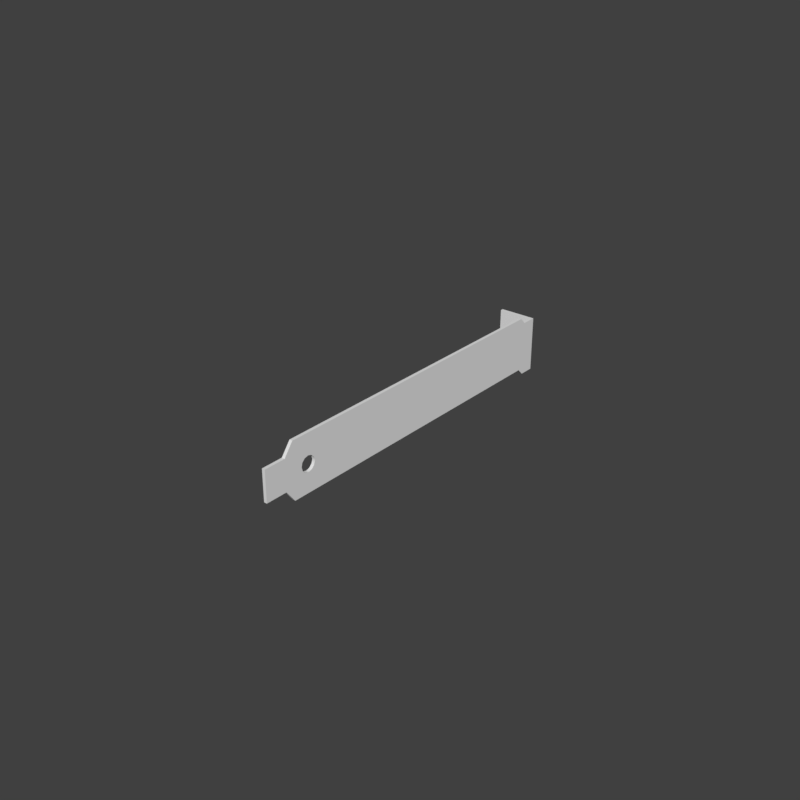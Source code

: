 # Source: Metal_Plate.blend  (saved by Blender 2.82.7; exported with 4.5.12 LTS)
import bpy
from mathutils import Matrix  # noqa: F401  (used for matrix-valued properties, if any)

bpy.ops.wm.read_factory_settings(use_empty=True)
scene = bpy.context.scene
scene.name = 'Scene'

# ---- collections
col_collection_1 = bpy.data.collections.new('Collection 1'); scene.collection.children.link(col_collection_1)

# ---- materials (node trees are filled in below, after node groups)
mat_metal_plate = bpy.data.materials.new('Metal Plate')
mat_metal_plate.alpha_threshold = 0.0
mat_metal_plate.use_transparent_shadow = False
mat_metal_plate.roughness = 0.5

# ---- material node trees

# ---- world
world_world = bpy.data.worlds.new('World'); scene.world = world_world
world_world.color = (0.05088, 0.05088, 0.05088)
world_world.use_sun_shadow = False
world_world.sun_shadow_jitter_overblur = 0.0
world_world.cycles.sampling_method = 'MANUAL'

# ---- meshes
me_metal_plate = bpy.data.meshes.new('Metal Plate')
me_metal_plate.from_pydata([(-0.001, -0.12, 0.004), (-0.001, -0.12, 0.014), (0.0, 0.0, -0.002), (0.0, 0.0, 0.016), (0.0, -0.12, 0.004), (0.0, -0.12, 0.014), (-0.012, -0.001, 0.008456), (-0.012, -0.001, 0.005332), (-0.001, -0.001, 0.016), (-0.001, -0.001, -0.002), (-0.012, 0.0, -0.002), (-0.012, 0.0, 0.016), (-0.012, -0.001, 0.016), (-0.012, -0.001, -0.002), (0.0, -0.007, 0.0), (0.0, -0.005, 0.016), (-0.001, -0.007, 0.0), (-0.001, -0.007, 0.018), (0.0, -0.007, 0.018), (-0.012, 0.0, 0.008456), (0.0, -0.005, -0.002), (-0.001, -0.005, 0.016), (-0.001, -0.005, -0.002), (-0.012, 0.0, 0.005332), (-0.007494, -0.001, 0.008456), (-0.007494, 0.0, 0.005332), (-0.007494, -0.001, 0.005332), (-0.007494, 0.0, 0.008456), (-0.007051, 0.0, -0.002), (-0.003837, 0.0, -0.002), (-0.003837, -0.001, -0.002), (-0.007051, -0.001, -0.002), (-0.003837, 0.0, 0.002414), (-0.007051, 0.0, 0.002414), (-0.007051, -0.001, 0.002414), (-0.003837, -0.001, 0.002414), (0.0, -0.11, 0.0), (-0.001, -0.11, 0.018), (-0.001, -0.11, 0.0), (0.0, -0.11, 0.018), (-0.001, -0.113, 0.004), (0.0, -0.113, 0.004), (-0.001, -0.113, 0.014), (0.0, -0.113, 0.014), (-0.001, -0.1021, 0.008797), (7.451e-09, -0.1021, 0.008797), (-0.001, -0.1046, 0.0113), (7.451e-09, -0.1046, 0.0113), (-0.001, -0.1034, 0.01096), (7.451e-09, -0.1034, 0.01096), (-0.001, -0.1046, 0.006297), (7.451e-09, -0.1046, 0.006297), (-0.001, -0.1059, 0.006632), (7.451e-09, -0.1059, 0.006632), (-0.001, -0.1034, 0.006632), (7.451e-09, -0.1034, 0.006632), (-0.001, -0.1068, 0.01005), (7.451e-09, -0.1068, 0.01005), (-0.001, -0.1025, 0.007547), (7.451e-09, -0.1025, 0.007547), (-0.001, -0.1025, 0.01005), (7.451e-09, -0.1025, 0.01005), (-0.001, -0.1068, 0.007547), (7.451e-09, -0.1068, 0.007547), (-0.001, -0.1059, 0.01096), (7.451e-09, -0.1059, 0.01096), (-0.001, -0.1071, 0.008797), (7.451e-09, -0.1071, 0.008797)], [], [(0, 1, 42, 40), (2, 3, 15, 20), (4, 5, 1, 0), (2, 20, 22, 9), (3, 8, 21, 15), (13, 7, 23, 10), (8, 3, 11, 12), (2, 9, 30, 29), (11, 3, 27, 19), (26, 7, 34, 35), (15, 21, 17, 18), (16, 17, 21, 22), (16, 14, 36, 38), (22, 20, 14, 16), (18, 17, 37, 39), (14, 45, 59, 55, 51, 53, 63, 67, 36), (9, 22, 21, 8), (20, 15, 18, 14), (6, 19, 27, 24), (19, 6, 12, 11), (26, 24, 27, 25), (6, 24, 8, 12), (23, 25, 27, 3, 2, 29, 32, 33, 10), (34, 33, 32, 35), (28, 31, 13, 10), (10, 33, 28), (28, 33, 34, 31), (32, 35, 30, 29), (13, 34, 7), (30, 9, 35), (31, 34, 13), (9, 8, 35), (35, 8, 24, 26), (25, 23, 7, 26), (38, 37, 17, 16, 44, 60, 48, 46, 64, 56, 66), (39, 37, 42, 43), (36, 39, 43, 41), (41, 40, 38, 36), (5, 4, 41, 43), (40, 42, 37, 38), (40, 41, 4, 0), (43, 42, 1, 5), (56, 57, 67, 66), (66, 67, 63, 62), (50, 51, 55, 54), (64, 65, 57, 56), (52, 53, 51, 50), (66, 62, 52, 50, 54, 58, 44, 16, 38), (46, 47, 65, 64), (36, 67, 57, 65, 47, 49, 61, 45, 14, 18, 39), (48, 49, 47, 46), (60, 61, 49, 48), (58, 59, 45, 44), (54, 55, 59, 58), (44, 45, 61, 60), (62, 63, 53, 52)])
me_metal_plate.polygons.foreach_set('use_smooth', [0, 0, 0, 0, 0, 0, 0, 0, 0, 0, 0, 0, 0, 0, 0, 0, 0, 0, 0, 0, 0, 0, 0, 0, 0, 0, 0, 0, 0, 0, 0, 0, 0, 0, 0, 0, 0, 0, 0, 0, 0, 0, 1, 1, 1, 1, 1, 0, 1, 0, 1, 1, 1, 1, 1, 1])
_k = set([(44, 58), (44, 60), (45, 59), (45, 61), (46, 48), (46, 64), (47, 49), (47, 65), (48, 60), (49, 61), (50, 52), (50, 54), (51, 53), (51, 55), (52, 62), (53, 63), (54, 58), (55, 59), (56, 64), (56, 66), (57, 65), (57, 67), (62, 66), (63, 67)])
me_metal_plate.attributes.new('sharp_edge', 'BOOLEAN', 'EDGE').data.foreach_set('value', [ (min(e.vertices), max(e.vertices)) in _k for e in me_metal_plate.edges])
_uv = me_metal_plate.uv_layers.new(name='UVMap')
_uv.uv.foreach_set('vector', [0.0, 0.0, 1.0, 0.0, 1.0, 0.03589, 0.0, 0.02997, 0.0, 0.0, 1.0, 0.0, 1.0, 0.02437, 0.0, 0.02236, 0.0, 0.0, 1.0, 0.0, 1.0, 1.0, 0.0, 1.0, 0.9755, 0.6545, 0.4542, 0.6477, 0.02732, 0.6458, 0.02447, 0.6545, 0.9755, 0.6545, 0.7939, 0.09549, 0.7862, 0.09549, 0.4884, 0.9916, 0.0, 0.0, 0.3601, 0.0, 0.3422, 1.0, 0.0, 1.0, 0.0, 0.0, 1.0, 0.0, 1.0, 1.0, 0.0, 1.0, 0.0, 0.0, 1.0, 0.0, 1.0, 0.3322, 0.0, 0.3808, 1.0, 1.0, 1.0, 0.0, 0.3871, 0.6701, 0.5644, 1.0, 0.0, 0.0, 0.3601, 0.0, 0.0, 0.0, 0.0, 0.0, 0.4884, 0.9916, 0.7862, 0.09549, 0.7736, 0.09549, 0.4805, 0.9858, 0.0, 0.9706, 1.0, 0.9655, 1.0, 0.9868, 0.0, 0.9843, 0.02981, 0.6381, 0.9687, 0.6334, 0.8027, 0.1227, 0.1966, 0.1247, 0.02732, 0.6458, 0.4542, 0.6477, 0.1316, 0.6434, 0.02981, 0.6381, 0.4772, 0.9835, 0.7736, 0.09549, 0.2392, 0.09549, 0.04197, 0.6672, 0.0, 0.03619, 0.4887, 0.8868, 0.4193, 0.889, 0.3685, 0.8966, 0.3499, 0.9075, 0.3685, 0.9189, 0.4193, 0.9276, 0.4887, 0.9314, 0.0, 0.9513, 0.0, 1.0, 0.09657, 0.991, 1.0, 0.9869, 1.0, 1.0, 0.0, 0.02236, 1.0, 0.02437, 1.0, 0.0411, 0.0, 0.03619, 0.5612, 1.0, 0.5644, 1.0, 0.3871, 0.6701, 0.5679, 0.6414, 0.5644, 1.0, 0.5612, 0.0, 1.0, 0.0, 1.0, 1.0, 0.3564, 0.6728, 0.5679, 0.6414, 0.3871, 0.6701, 0.6242, 0.7031, 0.5612, 1.0, 0.5679, 0.6414, 1.0, 0.0, 1.0, 1.0, 0.6578, 1.0, 0.6242, 0.7031, 0.3871, 0.6701, 0.0, 0.0, 1.0, 0.0, 1.0, 0.3808, 0.8172, 0.3653, 0.8185, 0.6483, 1.0, 1.0, 0.0, 0.0, 0.0, 0.0, 0.8172, 0.3653, 0.0, 0.0, 0.0, 0.6829, 1.0, 0.6416, 1.0, 1.0, 0.0, 1.0, 1.0, 1.0, 0.8185, 0.6483, 0.0, 0.6829, 0.0, 0.6829, 0.0, 0.0, 0.0, 0.0, 1.0, 0.6416, 0.0, 0.0, 0.0, 0.0, 0.0, 0.0, 0.0, 0.0, 0.0, 1.0, 0.1633, 0.6119, 0.3601, 0.0, 0.0, 0.33, 0.0, 0.0, 0.199, 0.3635, 1.0, 0.6416, 0.0, 0.0, 0.0, 1.0, 0.0, 0.0, 1.0, 1.0, 0.199, 0.3635, 0.0, 0.0, 1.0, 0.0, 0.5679, 0.6414, 0.0, 0.0, 0.6242, 0.7031, 0.6578, 1.0, 0.3601, 0.0, 0.0, 0.0, 0.0, 0.05217, 1.0, 0.05622, 1.0, 0.9655, 0.0, 0.9706, 0.4887, 0.124, 0.5582, 0.1213, 0.609, 0.1133, 0.6276, 0.1023, 0.609, 0.09118, 0.5582, 0.08287, 0.4887, 0.07962, 0.04197, 0.6672, 0.2392, 0.09549, 0.2272, 0.09549, 0.03753, 0.664, 0.0, 0.9513, 1.0, 0.9629, 1.0, 0.9723, 0.0, 0.9718, 0.0, 0.9718, 0.0, 0.02997, 0.0, 0.05217, 0.8027, 0.1227, 0.02447, 0.6545, 0.0, 0.0, 0.0, 0.9718, 0.03753, 0.664, 0.0, 0.02997, 1.0, 0.03589, 1.0, 0.05622, 0.0, 0.05217, 0.0, 0.02997, 0.0, 0.9718, 0.0, 0.0, 0.0, 1.0, 0.03753, 0.664, 0.2272, 0.09549, 0.2061, 0.09549, 0.02447, 0.6545, 0.4167, 0.745, 0.4167, 0.75, 0.5, 0.75, 0.5, 0.745, 0.5, 0.745, 0.5, 0.75, 0.5833, 0.75, 0.5833, 0.745, 0.75, 0.745, 0.75, 0.75, 0.8333, 0.75, 0.8333, 0.745, 0.3333, 0.745, 0.3333, 0.75, 0.4167, 0.75, 0.4167, 0.745, 0.6667, 0.745, 0.6667, 0.75, 0.75, 0.75, 0.75, 0.745, 0.4887, 0.07962, 0.4193, 0.08232, 0.3685, 0.09025, 0.3498, 0.1013, 0.3685, 0.1125, 0.4193, 0.1208, 0.4887, 0.124, 0.0, 0.9706, 0.0, 0.05217, 0.25, 0.745, 0.25, 0.75, 0.3333, 0.75, 0.3333, 0.745, 0.0, 0.9513, 0.4887, 0.9314, 0.5582, 0.9292, 0.609, 0.9216, 0.6276, 0.9107, 0.609, 0.8993, 0.5582, 0.8906, 0.4887, 0.8868, 0.0, 0.03619, 1.0, 0.0411, 1.0, 0.9629, 0.1667, 0.745, 0.1667, 0.75, 0.25, 0.75, 0.25, 0.745, 0.08333, 0.745, 0.08333, 0.75, 0.1667, 0.75, 0.1667, 0.745, 0.9167, 0.745, 0.9167, 0.75, 1.0, 0.75, 1.0, 0.745, 0.8333, 0.745, 0.8333, 0.75, 0.9167, 0.75, 0.9167, 0.745, 7.451e-08, 0.745, 7.451e-08, 0.75, 0.08333, 0.75, 0.08333, 0.745, 0.5833, 0.745, 0.5833, 0.75, 0.6667, 0.75, 0.6667, 0.745])
me_metal_plate.materials.append(mat_metal_plate)
me_metal_plate.use_remesh_preserve_volume = False
me_metal_plate.use_remesh_preserve_attributes = False
me_metal_plate.use_mirror_vertex_groups = False
me_metal_plate.update()

# ---- objects
ob_metal_plate = bpy.data.objects.new('Metal Plate', me_metal_plate)

# ---- transforms, parenting, visibility, modifiers, constraints
ob_metal_plate.location = (0.0, 0.0, 0.0)
ob_metal_plate.lineart.crease_threshold = 0.0
_m = ob_metal_plate.modifiers.new('EdgeSplit', 'EDGE_SPLIT')
_m.split_angle = 0.7854

# ---- collection membership
col_collection_1.objects.link(ob_metal_plate)

# ---- scene / render settings (as saved in the file)
scene.frame_start = 1; scene.frame_end = 250; scene.frame_set(91)
scene.render.engine = 'BLENDER_EEVEE_NEXT'
scene.render.resolution_x = 128
scene.render.resolution_y = 128
scene.render.dither_intensity = 0.0
scene.cycles.use_denoising = False
scene.cycles.samples = 128
scene.cycles.sampling_pattern = 'TABULATED_SOBOL'
scene.cycles.use_adaptive_sampling = False
scene.cycles.use_light_tree = False
scene.cycles.blur_glossy = 0.0
scene.cycles.sample_clamp_indirect = 0.0
scene.view_settings.view_transform = 'Standard'
bpy.context.view_layer.update()

# ---- added for rendering (the .blend has no active camera and no usable light): camera, sun
cam_auto = bpy.data.cameras.new('AutoCamera')
cam_auto.lens = 50.0
cam_auto.sensor_width = 36.0
cam_auto.clip_end = 1000.0
ob_auto_camera = bpy.data.objects.new('AutoCamera', cam_auto)
scene.collection.objects.link(ob_auto_camera)
ob_auto_camera.location = (0.179045, -0.282054, 0.156036)
ob_auto_camera.rotation_euler = (1.09748, -7.21219e-08, 0.694738)
scene.camera = ob_auto_camera
light_auto_sun = bpy.data.lights.new('AutoSun', 'SUN')
light_auto_sun.energy = 3.0
light_auto_sun.angle = 0.0523599
ob_auto_sun = bpy.data.objects.new('AutoSun', light_auto_sun)
scene.collection.objects.link(ob_auto_sun)
ob_auto_sun.rotation_euler = (0.872665, 0.174533, 0.523599)
bpy.context.view_layer.update()
